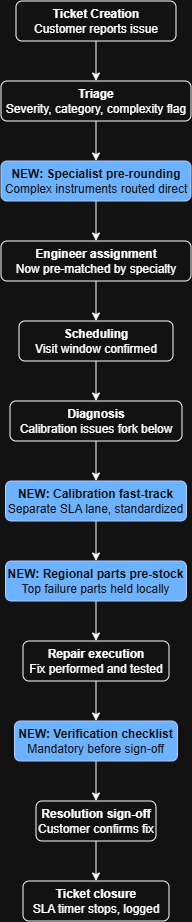

The diagram above was exported from draw.io. Its source (the exported page's mxGraphModel, read from the mxfile embedded in the PNG):
<mxGraphModel dx="1732" dy="2117" grid="1" gridSize="10" guides="1" tooltips="1" connect="1" arrows="1" fold="1" page="1" pageScale="1" pageWidth="827" pageHeight="1169" math="0" shadow="0">
  <root>
    <mxCell id="0" />
    <mxCell id="1" parent="0" />
    <mxCell id="BGfd6kO1ouiEARGuADDi-3" edge="1" parent="1" source="BGfd6kO1ouiEARGuADDi-1" style="edgeStyle=orthogonalEdgeStyle;rounded=0;orthogonalLoop=1;jettySize=auto;html=1;" target="BGfd6kO1ouiEARGuADDi-2" value="">
      <mxGeometry relative="1" as="geometry" />
    </mxCell>
    <mxCell id="BGfd6kO1ouiEARGuADDi-1" parent="1" style="rounded=1;whiteSpace=wrap;html=1;" value="&lt;b&gt;Ticket Creation&lt;/b&gt;&lt;div&gt;Customer reports issue&lt;/div&gt;" vertex="1">
      <mxGeometry height="40" width="160" x="334" y="-1120" as="geometry" />
    </mxCell>
    <mxCell id="BGfd6kO1ouiEARGuADDi-5" edge="1" parent="1" source="BGfd6kO1ouiEARGuADDi-2" style="edgeStyle=orthogonalEdgeStyle;rounded=0;orthogonalLoop=1;jettySize=auto;html=1;" target="BGfd6kO1ouiEARGuADDi-4" value="">
      <mxGeometry relative="1" as="geometry" />
    </mxCell>
    <mxCell id="BGfd6kO1ouiEARGuADDi-2" parent="1" style="rounded=1;whiteSpace=wrap;html=1;" value="&lt;b&gt;Triage&lt;/b&gt;&lt;div&gt;Severity, category, complexity flag&lt;/div&gt;" vertex="1">
      <mxGeometry height="40" width="190" x="319" y="-1040" as="geometry" />
    </mxCell>
    <mxCell id="BGfd6kO1ouiEARGuADDi-7" edge="1" parent="1" source="BGfd6kO1ouiEARGuADDi-4" style="edgeStyle=orthogonalEdgeStyle;rounded=0;orthogonalLoop=1;jettySize=auto;html=1;" target="BGfd6kO1ouiEARGuADDi-6" value="">
      <mxGeometry relative="1" as="geometry" />
    </mxCell>
    <mxCell id="BGfd6kO1ouiEARGuADDi-4" parent="1" style="rounded=1;whiteSpace=wrap;html=1;fillColor=#0050ef;fontColor=#ffffff;strokeColor=#001DBC;" value="&lt;b&gt;NEW: Specialist pre-rounding&lt;/b&gt;&lt;div&gt;Complex instruments routed direct&lt;/div&gt;" vertex="1">
      <mxGeometry height="40" width="190" x="319" y="-960" as="geometry" />
    </mxCell>
    <mxCell id="BGfd6kO1ouiEARGuADDi-9" edge="1" parent="1" source="BGfd6kO1ouiEARGuADDi-6" style="edgeStyle=orthogonalEdgeStyle;rounded=0;orthogonalLoop=1;jettySize=auto;html=1;" target="BGfd6kO1ouiEARGuADDi-8" value="">
      <mxGeometry relative="1" as="geometry" />
    </mxCell>
    <mxCell id="BGfd6kO1ouiEARGuADDi-6" parent="1" style="rounded=1;whiteSpace=wrap;html=1;" value="&lt;b&gt;Engineer assignment&lt;/b&gt;&lt;div&gt;Now pre-matched by special&lt;span style=&quot;background-color: transparent; color: light-dark(rgb(0, 0, 0), rgb(255, 255, 255));&quot;&gt;ty&lt;/span&gt;&lt;/div&gt;" vertex="1">
      <mxGeometry height="40" width="190" x="319" y="-880" as="geometry" />
    </mxCell>
    <mxCell id="BGfd6kO1ouiEARGuADDi-11" edge="1" parent="1" source="BGfd6kO1ouiEARGuADDi-8" style="edgeStyle=orthogonalEdgeStyle;rounded=0;orthogonalLoop=1;jettySize=auto;html=1;" target="BGfd6kO1ouiEARGuADDi-10" value="">
      <mxGeometry relative="1" as="geometry" />
    </mxCell>
    <mxCell id="BGfd6kO1ouiEARGuADDi-8" parent="1" style="rounded=1;whiteSpace=wrap;html=1;" value="&lt;b&gt;Scheduling&lt;/b&gt;&lt;div&gt;Visit window confirmed&lt;/div&gt;" vertex="1">
      <mxGeometry height="40" width="154" x="337" y="-800" as="geometry" />
    </mxCell>
    <mxCell id="BGfd6kO1ouiEARGuADDi-13" edge="1" parent="1" source="BGfd6kO1ouiEARGuADDi-10" style="edgeStyle=orthogonalEdgeStyle;rounded=0;orthogonalLoop=1;jettySize=auto;html=1;" target="BGfd6kO1ouiEARGuADDi-12" value="">
      <mxGeometry relative="1" as="geometry" />
    </mxCell>
    <mxCell id="BGfd6kO1ouiEARGuADDi-10" parent="1" style="rounded=1;whiteSpace=wrap;html=1;" value="&lt;b&gt;Diagnosis&lt;/b&gt;&lt;div&gt;Calibration issues fork below&lt;/div&gt;" vertex="1">
      <mxGeometry height="40" width="172" x="328" y="-720" as="geometry" />
    </mxCell>
    <mxCell id="BGfd6kO1ouiEARGuADDi-15" edge="1" parent="1" source="BGfd6kO1ouiEARGuADDi-12" style="edgeStyle=orthogonalEdgeStyle;rounded=0;orthogonalLoop=1;jettySize=auto;html=1;" target="BGfd6kO1ouiEARGuADDi-14" value="">
      <mxGeometry relative="1" as="geometry" />
    </mxCell>
    <mxCell id="BGfd6kO1ouiEARGuADDi-12" parent="1" style="rounded=1;whiteSpace=wrap;html=1;fillColor=#0050ef;fontColor=#ffffff;strokeColor=#001DBC;" value="&lt;b&gt;NEW: Calibration fast-track&lt;/b&gt;&lt;div&gt;Separate SLA lane, standardized&lt;/div&gt;" vertex="1">
      <mxGeometry height="40" width="181" x="323.5" y="-640" as="geometry" />
    </mxCell>
    <mxCell id="BGfd6kO1ouiEARGuADDi-18" edge="1" parent="1" source="BGfd6kO1ouiEARGuADDi-14" style="edgeStyle=orthogonalEdgeStyle;rounded=0;orthogonalLoop=1;jettySize=auto;html=1;" target="BGfd6kO1ouiEARGuADDi-17" value="">
      <mxGeometry relative="1" as="geometry" />
    </mxCell>
    <mxCell id="BGfd6kO1ouiEARGuADDi-14" parent="1" style="rounded=1;whiteSpace=wrap;html=1;fillColor=#0050ef;fontColor=#ffffff;strokeColor=#001DBC;" value="&lt;b&gt;NEW: Regional parts pre-stock&lt;/b&gt;&lt;div&gt;Top failure parts held locally&lt;/div&gt;" vertex="1">
      <mxGeometry height="40" width="181" x="323.5" y="-560" as="geometry" />
    </mxCell>
    <mxCell id="BGfd6kO1ouiEARGuADDi-21" edge="1" parent="1" source="BGfd6kO1ouiEARGuADDi-17" style="edgeStyle=orthogonalEdgeStyle;rounded=0;orthogonalLoop=1;jettySize=auto;html=1;" target="BGfd6kO1ouiEARGuADDi-20" value="">
      <mxGeometry relative="1" as="geometry" />
    </mxCell>
    <mxCell id="BGfd6kO1ouiEARGuADDi-17" parent="1" style="rounded=1;whiteSpace=wrap;html=1;" value="&lt;b&gt;Repair execution&lt;/b&gt;&lt;div&gt;Fix performed and tested&lt;/div&gt;" vertex="1">
      <mxGeometry height="40" width="146" x="341" y="-480" as="geometry" />
    </mxCell>
    <mxCell id="BGfd6kO1ouiEARGuADDi-23" edge="1" parent="1" source="BGfd6kO1ouiEARGuADDi-20" style="edgeStyle=orthogonalEdgeStyle;rounded=0;orthogonalLoop=1;jettySize=auto;html=1;" target="BGfd6kO1ouiEARGuADDi-22" value="">
      <mxGeometry relative="1" as="geometry" />
    </mxCell>
    <mxCell id="BGfd6kO1ouiEARGuADDi-20" parent="1" style="rounded=1;whiteSpace=wrap;html=1;fillColor=#0050ef;fontColor=#ffffff;strokeColor=#001DBC;" value="&lt;b&gt;NEW: Verification checklist&lt;/b&gt;&lt;div&gt;Mandatory before sign-off&lt;/div&gt;" vertex="1">
      <mxGeometry height="40" width="163" x="332.5" y="-400" as="geometry" />
    </mxCell>
    <mxCell id="BGfd6kO1ouiEARGuADDi-26" edge="1" parent="1" source="BGfd6kO1ouiEARGuADDi-22" style="edgeStyle=orthogonalEdgeStyle;rounded=0;orthogonalLoop=1;jettySize=auto;html=1;" target="BGfd6kO1ouiEARGuADDi-25" value="">
      <mxGeometry relative="1" as="geometry" />
    </mxCell>
    <mxCell id="BGfd6kO1ouiEARGuADDi-22" parent="1" style="rounded=1;whiteSpace=wrap;html=1;" value="&lt;b&gt;Resolution sign-off&lt;/b&gt;&lt;div&gt;Customer confirms fix&lt;/div&gt;" vertex="1">
      <mxGeometry height="40" width="120" x="354" y="-320" as="geometry" />
    </mxCell>
    <mxCell id="BGfd6kO1ouiEARGuADDi-25" parent="1" style="rounded=1;whiteSpace=wrap;html=1;" value="&lt;b&gt;Ticket closure&lt;/b&gt;&lt;div&gt;SLA timer stops, logged&lt;/div&gt;" vertex="1">
      <mxGeometry height="40" width="146" x="341" y="-240" as="geometry" />
    </mxCell>
  </root>
</mxGraphModel>